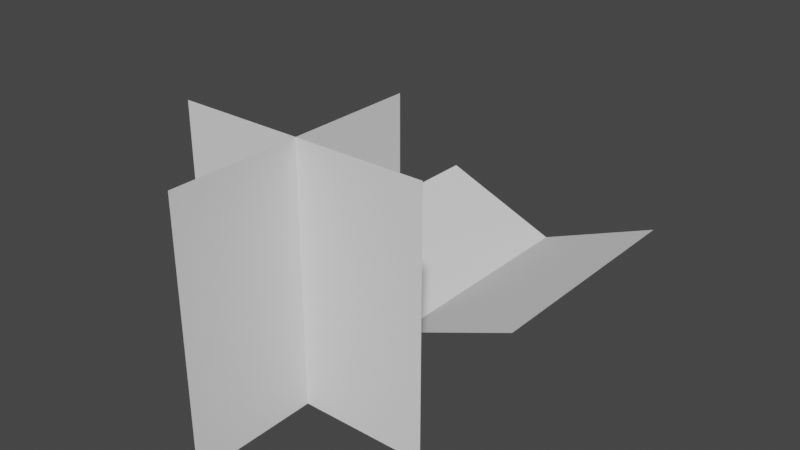 # Source: grass_planes.blend  (saved by Blender 2.83.19; exported with 4.5.12 LTS)
import bpy
from mathutils import Matrix  # noqa: F401  (used for matrix-valued properties, if any)

bpy.ops.wm.read_factory_settings(use_empty=True)
scene = bpy.context.scene
scene.name = 'Scene'

# ---- collections
col_collection = bpy.data.collections.new('Collection'); scene.collection.children.link(col_collection)

# ---- world
world_world = bpy.data.worlds.new('World'); scene.world = world_world
world_world.use_nodes = True; world_world.node_tree.nodes.clear()
_N = world_world.node_tree.nodes; _L = world_world.node_tree.links
n0 = _N.new('ShaderNodeOutputWorld'); n0.name = 'World Output'; n0.location = (300, 300)
n1 = _N.new('ShaderNodeBackground'); n1.name = 'Background'; n1.location = (10, 300)
n1.inputs[0].default_value = (0.05088, 0.05088, 0.05088, 1.0)
_L.new(n1.outputs[0], n0.inputs[0])
n0.is_active_output = True
world_world.color = (0.05088, 0.05088, 0.05088)
world_world.use_sun_shadow = False
world_world.sun_shadow_jitter_overblur = 0.0

# ---- meshes
me_grass_cross = bpy.data.meshes.new('grass_cross')
me_grass_cross.from_pydata([(-0.5, 0.0, 0.0), (0.5, 0.0, 0.0), (-0.5, 1.0, -4.371e-08), (0.5, 1.0, -4.371e-08), (-2.98e-08, -2.186e-08, -0.5), (2.98e-08, 2.186e-08, 0.5), (-2.98e-08, 1.0, -0.5), (2.98e-08, 1.0, 0.5)], [], [(0, 1, 3, 2), (4, 5, 7, 6)])
_uv = me_grass_cross.uv_layers.new(name='UVMap')
_uv.uv.foreach_set('vector', [0.0, 0.0, 1.0, 0.0, 1.0, 1.0, 0.0, 1.0, 0.0, 0.0, 1.0, 0.0, 1.0, 1.0, 0.0, 1.0])
me_grass_cross.use_remesh_fix_poles = True
me_grass_cross.use_remesh_preserve_attributes = False
me_grass_cross.use_mirror_vertex_groups = False
me_grass_cross.update()
me_grass_flat = bpy.data.meshes.new('Grass Flat')
me_grass_flat.from_pydata([(-0.5, 0.2486, 0.5), (0.5, 0.2486, 0.5), (-0.5, 0.2486, -0.5), (0.5, 0.2486, -0.5), (0.0, 0.04611, 0.5), (0.0, 0.04611, -0.5)], [], [(4, 1, 3, 5), (0, 4, 5, 2)])
_uv = me_grass_flat.uv_layers.new(name='UVMap')
_uv.uv.foreach_set('vector', [0.5, 0.0, 1.0, 0.0, 1.0, 1.0, 0.5, 1.0, 0.0, 0.0, 0.5, 0.0, 0.5, 1.0, 0.0, 1.0])
me_grass_flat.use_remesh_fix_poles = True
me_grass_flat.use_remesh_preserve_attributes = False
me_grass_flat.use_mirror_vertex_groups = False
me_grass_flat.update()

# ---- objects
ob_grass_cross = bpy.data.objects.new('Grass Cross', me_grass_cross)
ob_grass_flat = bpy.data.objects.new('Grass Flat', me_grass_flat)

# ---- transforms, parenting, visibility, modifiers, constraints
ob_grass_cross.location = (0.0, 0.0, 0.0)
ob_grass_cross.rotation_euler = (1.571, 0.0, 0.0)
ob_grass_cross.lineart.crease_threshold = 0.0
ob_grass_flat.location = (0.0, 1.0, 0.0)
ob_grass_flat.rotation_euler = (1.571, 0.0, 0.0)
ob_grass_flat.lineart.crease_threshold = 0.0

# ---- collection membership
col_collection.objects.link(ob_grass_cross)
col_collection.objects.link(ob_grass_flat)

# ---- scene / render settings (as saved in the file)
scene.frame_start = 1; scene.frame_end = 250; scene.frame_set(1)
scene.render.engine = 'BLENDER_EEVEE_NEXT'
scene.cycles.use_denoising = False
scene.cycles.samples = 128
scene.cycles.sampling_pattern = 'TABULATED_SOBOL'
scene.cycles.use_adaptive_sampling = False
scene.cycles.use_light_tree = False
scene.view_settings.view_transform = 'Filmic'
bpy.context.view_layer.update()

# ---- added for rendering (the .blend has no active camera and no usable light): camera, sun
cam_auto = bpy.data.cameras.new('AutoCamera')
cam_auto.lens = 50.0
cam_auto.sensor_width = 36.0
cam_auto.clip_end = 1000.0
ob_auto_camera = bpy.data.objects.new('AutoCamera', cam_auto)
scene.collection.objects.link(ob_auto_camera)
ob_auto_camera.location = (2.26633, -2.21959, 2.31306)
ob_auto_camera.rotation_euler = (1.09748, -7.21219e-08, 0.694738)
scene.camera = ob_auto_camera
light_auto_sun = bpy.data.lights.new('AutoSun', 'SUN')
light_auto_sun.energy = 3.0
light_auto_sun.angle = 0.0523599
ob_auto_sun = bpy.data.objects.new('AutoSun', light_auto_sun)
scene.collection.objects.link(ob_auto_sun)
ob_auto_sun.rotation_euler = (0.872665, 0.174533, 0.523599)
bpy.context.view_layer.update()

